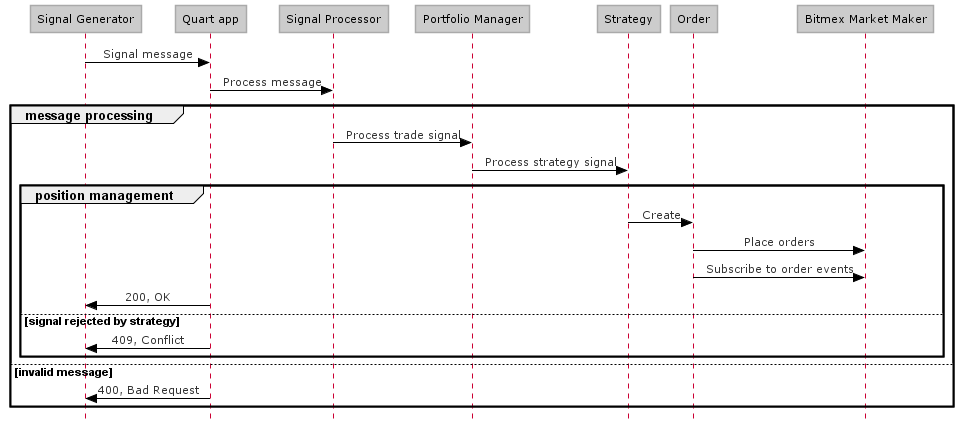

The diagram above was rendered by PlantUML. Its source (embedded in the PNG):
@startuml Hello World
!define LIGHTRED
!includeurl https://raw.githubusercontent.com/Drakemor/RedDress-PlantUML/master/style.puml
skinparam Style strictuml
skinparam SequenceMessageAlignment center
"Signal Generator" -> "Quart app" : Signal message
"Quart app" -> "Signal Processor" : Process message

group message processing

    "Signal Processor" -> "Portfolio Manager" : Process trade signal
    "Portfolio Manager" -> "Strategy" : Process strategy signal
    group position management
        "Strategy" -> "Order" : Create
        "Order" -> "Bitmex Market Maker" : Place orders
        "Order" -> "Bitmex Market Maker" : Subscribe to order events
        "Quart app" -> "Signal Generator" : 200, OK
    else signal rejected by strategy
        "Quart app" -> "Signal Generator" : 409, Conflict
    end

else invalid message
    "Quart app" -> "Signal Generator": 400, Bad Request
end
@enduml